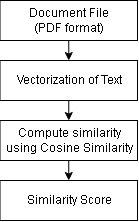

The diagram above was exported from draw.io. Its source (the exported page's mxGraphModel, read from the mxfile embedded in the PNG):
<mxGraphModel dx="1117" dy="539" grid="1" gridSize="10" guides="1" tooltips="1" connect="1" arrows="1" fold="1" page="1" pageScale="1" pageWidth="850" pageHeight="1100" math="0" shadow="0">
  <root>
    <mxCell id="0" />
    <mxCell id="1" parent="0" />
    <mxCell id="2" style="edgeStyle=orthogonalEdgeStyle;rounded=0;orthogonalLoop=1;jettySize=auto;html=1;entryX=0.5;entryY=0;entryDx=0;entryDy=0;" edge="1" source="3" target="5" parent="1">
      <mxGeometry relative="1" as="geometry" />
    </mxCell>
    <mxCell id="3" value="Document File&lt;br&gt;(PDF format)" style="rounded=0;whiteSpace=wrap;html=1;" vertex="1" parent="1">
      <mxGeometry x="332.5" y="610" width="137.5" height="40" as="geometry" />
    </mxCell>
    <mxCell id="4" style="edgeStyle=orthogonalEdgeStyle;rounded=0;orthogonalLoop=1;jettySize=auto;html=1;entryX=0.5;entryY=0;entryDx=0;entryDy=0;" edge="1" source="5" target="6" parent="1">
      <mxGeometry relative="1" as="geometry" />
    </mxCell>
    <mxCell id="5" value="Vectorization of Text" style="rounded=0;whiteSpace=wrap;html=1;" vertex="1" parent="1">
      <mxGeometry x="332.5" y="670" width="137.5" height="40" as="geometry" />
    </mxCell>
    <mxCell id="6" value="Compute similarity using Cosine Similarity" style="rounded=0;whiteSpace=wrap;html=1;" vertex="1" parent="1">
      <mxGeometry x="332.5" y="730" width="137.5" height="40" as="geometry" />
    </mxCell>
    <mxCell id="7" value="Similarity Score" style="rounded=0;whiteSpace=wrap;html=1;" vertex="1" parent="1">
      <mxGeometry x="332.5" y="790" width="137.5" height="40" as="geometry" />
    </mxCell>
    <mxCell id="8" style="edgeStyle=orthogonalEdgeStyle;rounded=0;orthogonalLoop=1;jettySize=auto;html=1;exitX=0.5;exitY=1;exitDx=0;exitDy=0;entryX=0.5;entryY=0;entryDx=0;entryDy=0;" edge="1" source="6" target="7" parent="1">
      <mxGeometry relative="1" as="geometry">
        <mxPoint x="401" y="788" as="targetPoint" />
      </mxGeometry>
    </mxCell>
  </root>
</mxGraphModel>